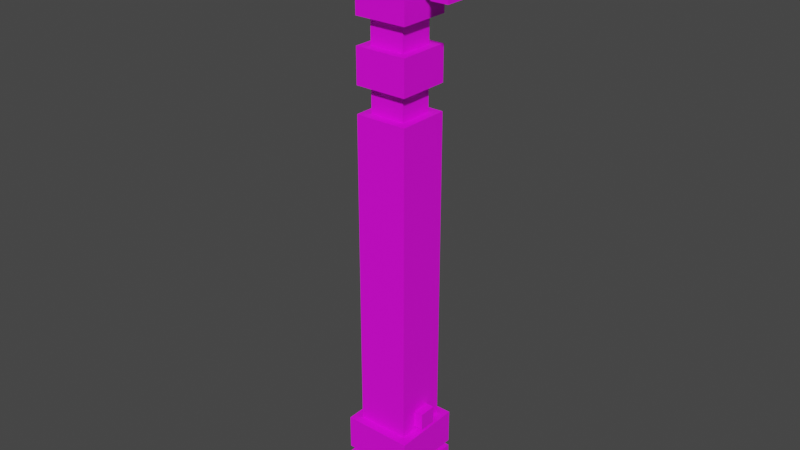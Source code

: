 # Source: v05.blend  (saved by Blender 2.92.15; exported with 4.5.12 LTS)
import bpy
from mathutils import Matrix  # noqa: F401  (used for matrix-valued properties, if any)

bpy.ops.wm.read_factory_settings(use_empty=True)
scene = bpy.context.scene
scene.name = 'Scene'

# ---- collections
col_collection = bpy.data.collections.new('Collection'); scene.collection.children.link(col_collection)

# ---- images (referenced by path relative to the original .blend; pixels are not part of the script)
import os
ASSET_DIR = os.environ.get("B2B_ASSET_DIR", "")  # directory of the original .blend (textures are referenced by path, not embedded)
HERE = os.path.dirname(os.path.abspath(__file__))  # packed textures are extracted next to this script under _unpacked/

def load_image(name, relpath, width, height, colorspace="sRGB"):
    """Load a texture the original file referenced (path relative to the .blend, or extracted next to this script)."""
    p = next((c for c in (os.path.join(HERE, relpath), os.path.join(ASSET_DIR, relpath)) if relpath and os.path.exists(c)), "")
    if p:
        img = bpy.data.images.load(p, check_existing=True)
        img.name = name
    else:  # same state as the original file: an image datablock whose file is absent (Cycles renders it pink)
        img = bpy.data.images.new(name, width, height)
        img.source = "FILE"
        img.filepath = "//" + (relpath or name)
    img.colorspace_settings.name = colorspace
    return img
img_malachorxlayout_png = load_image('malachorXlayout.png', 'malachorXlayout.png', 1024, 1024, 'sRGB')

# ---- materials (node trees are filled in below, after node groups)
mat_material_001 = bpy.data.materials.new('Material.001')
mat_material_001.use_transparent_shadow = False

# ---- material node trees
mat_material_001.use_nodes = True; mat_material_001.node_tree.nodes.clear()
_N = mat_material_001.node_tree.nodes; _L = mat_material_001.node_tree.links
n0 = _N.new('ShaderNodeBsdfPrincipled'); n0.name = 'Principled BSDF'; n0.location = (10, 300)
n0.distribution = 'GGX'
n0.subsurface_method = 'BURLEY'
n0.inputs[3].default_value = 1.45
n0.inputs[27].default_value = (0.0, 0.0, 0.0, 1.0)
n0.inputs[28].default_value = 1.0
n1 = _N.new('ShaderNodeOutputMaterial'); n1.name = 'Material Output'; n1.location = (300, 300)
n2 = _N.new('ShaderNodeTexImage'); n2.name = 'Image Texture'; n2.location = (-280, 280)
n2.image = img_malachorxlayout_png
n2.interpolation = 'Closest'
_L.new(n0.outputs[0], n1.inputs[0])
_L.new(n2.outputs[0], n0.inputs[0])
n1.is_active_output = True

# ---- world
world_world = bpy.data.worlds.new('World'); scene.world = world_world
world_world.use_nodes = True; world_world.node_tree.nodes.clear()
_N = world_world.node_tree.nodes; _L = world_world.node_tree.links
n0 = _N.new('ShaderNodeOutputWorld'); n0.name = 'World Output'; n0.location = (300, 300)
n1 = _N.new('ShaderNodeBackground'); n1.name = 'Background'; n1.location = (10, 300)
n1.inputs[0].default_value = (0.05088, 0.05088, 0.05088, 1.0)
_L.new(n1.outputs[0], n0.inputs[0])
n0.is_active_output = True
world_world.color = (0.05088, 0.05088, 0.05088)
world_world.use_sun_shadow = False
world_world.sun_shadow_jitter_overblur = 0.0

# ---- meshes
me_cube = bpy.data.meshes.new('Cube')
me_cube.from_pydata([(-0.15, -0.15, -0.6), (-0.15, -0.15, -0.1), (-0.15, 0.15, -0.6), (-0.15, 0.15, -0.1), (0.15, -0.15, -0.6), (0.15, -0.15, -0.1), (0.15, 0.15, -0.6), (0.15, 0.15, -0.1), (-0.3, -0.1, -0.4), (-0.3, -0.1, -0.2), (-0.3, 0.1, -0.4), (-0.3, 0.1, -0.2), (0.3, -0.1, -0.4), (0.3, -0.1, -0.2), (0.3, 0.1, -0.4), (0.3, 0.1, -0.2), (0.3, -0.15, -0.45), (0.3, -0.15, -0.15), (0.3, 0.15, -0.45), (0.3, 0.15, -0.15), (0.4, -0.15, -0.45), (0.4, -0.15, -0.15), (0.4, 0.15, -0.45), (0.4, 0.15, -0.15), (-0.4, -0.15, -0.45), (-0.4, -0.15, -0.15), (-0.4, 0.15, -0.45), (-0.4, 0.15, -0.15), (-0.3, -0.15, -0.45), (-0.3, -0.15, -0.15), (-0.3, 0.15, -0.45), (-0.3, 0.15, -0.15), (-0.1, -0.1, -0.1), (-0.1, -0.1, 0.0), (-0.1, 0.1, -0.1), (-0.1, 0.1, 0.0), (0.1, -0.1, -0.1), (0.1, -0.1, 0.0), (0.1, 0.1, -0.1), (0.1, 0.1, 0.0)], [], [(0, 1, 3, 2), (2, 3, 7, 6), (6, 7, 5, 4), (4, 5, 1, 0), (2, 6, 4, 0), (7, 3, 1, 5), (8, 9, 11, 10), (10, 11, 15, 14), (14, 15, 13, 12), (12, 13, 9, 8), (10, 14, 12, 8), (15, 11, 9, 13), (16, 17, 19, 18), (18, 19, 23, 22), (22, 23, 21, 20), (20, 21, 17, 16), (18, 22, 20, 16), (23, 19, 17, 21), (24, 25, 27, 26), (26, 27, 31, 30), (30, 31, 29, 28), (28, 29, 25, 24), (26, 30, 28, 24), (31, 27, 25, 29), (32, 33, 35, 34), (34, 35, 39, 38), (38, 39, 37, 36), (36, 37, 33, 32), (34, 38, 36, 32), (39, 35, 33, 37)])
_uv = me_cube.uv_layers.new(name='UVMap')
_uv.uv.foreach_set('vector', [0.1562, 0.7188, 0.2344, 0.7188, 0.2344, 0.7656, 0.1562, 0.7656, 0.2344, 0.8438, 0.2344, 0.7656, 0.2812, 0.7656, 0.2812, 0.8438, 0.3594, 0.7656, 0.2812, 0.7656, 0.2812, 0.7188, 0.3594, 0.7188, 0.2812, 0.6406, 0.2812, 0.7188, 0.2344, 0.7188, 0.2344, 0.6406, 0.2344, 0.5938, 0.2812, 0.5938, 0.2812, 0.6406, 0.2344, 0.6406, 0.2812, 0.7656, 0.2344, 0.7656, 0.2344, 0.7188, 0.2812, 0.7188, 0.375, 0.0, 0.625, 0.0, 0.625, 0.25, 0.375, 0.25, 0.0625, 0.5938, 0.0625, 0.5625, 0.1562, 0.5625, 0.1562, 0.5938, 0.375, 0.5, 0.625, 0.5, 0.625, 0.75, 0.375, 0.75, 0.1562, 0.625, 0.1562, 0.6562, 0.0625, 0.6562, 0.0625, 0.625, 0.0625, 0.5938, 0.1562, 0.5938, 0.1562, 0.625, 0.0625, 0.625, 0.1562, 0.6875, 0.0625, 0.6875, 0.0625, 0.6562, 0.1562, 0.6562, 0.3906, 0.8438, 0.3906, 0.8906, 0.3438, 0.8906, 0.3438, 0.8438, 0.3906, 0.7969, 0.3906, 0.75, 0.4062, 0.75, 0.4062, 0.7969, 0.4531, 0.8438, 0.4531, 0.8906, 0.4062, 0.8906, 0.4062, 0.8438, 0.4062, 0.8438, 0.4062, 0.8906, 0.3906, 0.8906, 0.3906, 0.8438, 0.3906, 0.7969, 0.4062, 0.7969, 0.4062, 0.8438, 0.3906, 0.8438, 0.4062, 0.9375, 0.3906, 0.9375, 0.3906, 0.8906, 0.4062, 0.8906, 0.1094, 0.8438, 0.1094, 0.8906, 0.0625, 0.8906, 0.0625, 0.8438, 0.1094, 0.7969, 0.1094, 0.75, 0.125, 0.75, 0.125, 0.7969, 0.1719, 0.8438, 0.1719, 0.8906, 0.125, 0.8906, 0.125, 0.8438, 0.125, 0.8438, 0.125, 0.8906, 0.1094, 0.8906, 0.1094, 0.8438, 0.1094, 0.7969, 0.125, 0.7969, 0.125, 0.8438, 0.1094, 0.8438, 0.125, 0.9375, 0.1094, 0.9375, 0.1094, 0.8906, 0.125, 0.8906, 0.2188, 0.8906, 0.2344, 0.8906, 0.2344, 0.9219, 0.2188, 0.9219, 0.2344, 0.9375, 0.2344, 0.9219, 0.2656, 0.9219, 0.2656, 0.9375, 0.2812, 0.9219, 0.2656, 0.9219, 0.2656, 0.8906, 0.2812, 0.8906, 0.2656, 0.875, 0.2656, 0.8906, 0.2344, 0.8906, 0.2344, 0.875, 0.125, 0.5, 0.375, 0.5, 0.375, 0.75, 0.125, 0.75, 0.2656, 0.9219, 0.2344, 0.9219, 0.2344, 0.8906, 0.2656, 0.8906])
me_cube.materials.append(mat_material_001)
me_cube.use_remesh_fix_poles = True
me_cube.use_remesh_preserve_attributes = False
me_cube.use_mirror_vertex_groups = False
me_cube.update()
me_cube_002 = bpy.data.meshes.new('Cube.002')
me_cube_002.from_pydata([(-0.1, -0.1, -1.192e-07), (-0.1, -0.1, 0.5), (-0.1, 0.1, -1.192e-07), (-0.1, 0.1, 0.5), (0.1, -0.1, -1.192e-07), (0.1, -0.1, 0.5), (0.1, 0.1, -1.192e-07), (0.1, 0.1, 0.5), (-0.15, -0.15, 0.1506), (-0.15, -0.15, 0.3506), (-0.15, 0.15, 0.1506), (-0.15, 0.15, 0.3506), (0.15, -0.15, 0.1506), (0.15, -0.15, 0.3506), (0.15, 0.15, 0.1506), (0.15, 0.15, 0.3506), (-0.15, -0.15, -1.7), (-0.15, -0.15, 0.0), (-0.15, 0.15, -1.7), (-0.15, 0.15, 0.0), (0.15, -0.15, -1.7), (0.15, -0.15, 0.0), (0.15, 0.15, -1.7), (0.15, 0.15, 0.0), (-0.2, -0.05, -1.15), (-0.2, -0.05, -1.05), (-0.2, 0.05, -1.15), (-0.2, 0.05, -1.05), (-0.15, -0.05, -1.15), (-0.15, -0.05, -1.05), (-0.15, 0.05, -1.15), (-0.15, 0.05, -1.05), (-0.2, -0.05, -1.35), (-0.2, -0.05, -1.25), (-0.2, 0.05, -1.35), (-0.2, 0.05, -1.25), (-0.15, -0.05, -1.35), (-0.15, -0.05, -1.25), (-0.15, 0.05, -1.35), (-0.15, 0.05, -1.25)], [], [(0, 1, 3, 2), (2, 3, 7, 6), (6, 7, 5, 4), (4, 5, 1, 0), (2, 6, 4, 0), (7, 3, 1, 5), (8, 9, 11, 10), (10, 11, 15, 14), (14, 15, 13, 12), (12, 13, 9, 8), (10, 14, 12, 8), (15, 11, 9, 13), (16, 17, 19, 18), (18, 19, 23, 22), (22, 23, 21, 20), (20, 21, 17, 16), (18, 22, 20, 16), (23, 19, 17, 21), (24, 25, 27, 26), (26, 27, 31, 30), (30, 31, 29, 28), (28, 29, 25, 24), (26, 30, 28, 24), (31, 27, 25, 29), (32, 33, 35, 34), (34, 35, 39, 38), (38, 39, 37, 36), (36, 37, 33, 32), (34, 38, 36, 32), (39, 35, 33, 37)])
_uv = me_cube_002.uv_layers.new(name='UVMap')
_uv.uv.foreach_set('vector', [0.8438, 0.8594, 0.8438, 0.9375, 0.8125, 0.9375, 0.8125, 0.8594, 0.9375, 0.8594, 0.9375, 0.9375, 0.9062, 0.9375, 0.9062, 0.8594, 0.9062, 0.8594, 0.9062, 0.9375, 0.875, 0.9375, 0.875, 0.8594, 0.875, 0.8594, 0.875, 0.9375, 0.8438, 0.9375, 0.8438, 0.8594, 0.125, 0.5, 0.375, 0.5, 0.375, 0.75, 0.125, 0.75, 0.625, 0.5, 0.875, 0.5, 0.875, 0.75, 0.625, 0.75, 0.6719, 0.8594, 0.7031, 0.8594, 0.7031, 0.9062, 0.6719, 0.9062, 0.7031, 0.9375, 0.7031, 0.9062, 0.75, 0.9062, 0.75, 0.9375, 0.7812, 0.9062, 0.75, 0.9062, 0.75, 0.8594, 0.7812, 0.8594, 0.75, 0.8281, 0.75, 0.8594, 0.7031, 0.8594, 0.7031, 0.8281, 0.7031, 0.7812, 0.75, 0.7812, 0.75, 0.8281, 0.7031, 0.8281, 0.75, 0.9062, 0.7031, 0.9062, 0.7031, 0.8594, 0.75, 0.8594, 0.3594, 0.5156, 0.625, 0.5156, 0.625, 0.5625, 0.3594, 0.5625, 0.625, 0.8281, 0.625, 0.5625, 0.6719, 0.5625, 0.6719, 0.8281, 0.9375, 0.5625, 0.6719, 0.5625, 0.6719, 0.5156, 0.9375, 0.5156, 0.6719, 0.25, 0.6719, 0.5156, 0.625, 0.5156, 0.625, 0.25, 0.125, 0.5, 0.375, 0.5, 0.375, 0.75, 0.125, 0.75, 0.6719, 0.5625, 0.625, 0.5625, 0.625, 0.5156, 0.6719, 0.5156, 0.5781, 0.375, 0.5781, 0.3906, 0.5625, 0.3906, 0.5625, 0.375, 0.5625, 0.375, 0.5625, 0.3906, 0.5469, 0.3906, 0.5469, 0.375, 0.375, 0.5, 0.625, 0.5, 0.625, 0.75, 0.375, 0.75, 0.5938, 0.375, 0.5938, 0.3906, 0.5781, 0.3906, 0.5781, 0.375, 0.5625, 0.375, 0.5625, 0.3594, 0.5781, 0.3594, 0.5781, 0.375, 0.5625, 0.4062, 0.5625, 0.3906, 0.5781, 0.3906, 0.5781, 0.4062, 0.5781, 0.2969, 0.5781, 0.3125, 0.5625, 0.3125, 0.5625, 0.2969, 0.5625, 0.2969, 0.5625, 0.3125, 0.5469, 0.3125, 0.5469, 0.2969, 0.375, 0.5, 0.625, 0.5, 0.625, 0.75, 0.375, 0.75, 0.5938, 0.2969, 0.5938, 0.3125, 0.5781, 0.3125, 0.5781, 0.2969, 0.5625, 0.2969, 0.5625, 0.2812, 0.5781, 0.2812, 0.5781, 0.2969, 0.5625, 0.3281, 0.5625, 0.3125, 0.5781, 0.3125, 0.5781, 0.3281])
me_cube_002.materials.append(mat_material_001)
me_cube_002.use_remesh_fix_poles = True
me_cube_002.use_remesh_preserve_attributes = False
me_cube_002.use_mirror_vertex_groups = False
me_cube_002.update()
me_cube_003 = bpy.data.meshes.new('Cube.003')
me_cube_003.from_pydata([(-0.15, -0.15, -0.4), (-0.15, -0.15, 0.2), (-0.15, 0.15, -0.4), (-0.15, 0.15, 0.2), (0.15, -0.15, -0.4), (0.15, -0.15, 0.2), (0.15, 0.15, -0.4), (0.15, 0.15, 0.2), (-0.2, -0.2, -0.1405), (-0.2, -0.2, 0.05947), (-0.2, 0.2, -0.1405), (-0.2, 0.2, 0.05947), (0.2, -0.2, -0.1405), (0.2, -0.2, 0.05947), (0.2, 0.2, -0.1405), (0.2, 0.2, 0.05947), (-0.2, -0.2, -0.376), (-0.2, -0.2, -0.176), (-0.2, 0.2, -0.376), (-0.2, 0.2, -0.176), (0.2, -0.2, -0.376), (0.2, -0.2, -0.176), (0.2, 0.2, -0.376), (0.2, 0.2, -0.176), (0.15, -0.05, 0.08038), (0.15, -0.05, 0.1804), (0.15, 0.05, 0.08038), (0.15, 0.05, 0.1804), (0.2, -0.05, 0.08038), (0.2, -0.05, 0.1804), (0.2, 0.05, 0.08038), (0.2, 0.05, 0.1804), (-0.05, -0.05, -0.45), (-0.05, -0.05, -0.4), (-0.05, 0.05, -0.45), (-0.05, 0.05, -0.4), (0.05, -0.05, -0.45), (0.05, -0.05, -0.4), (0.05, 0.05, -0.45), (0.05, 0.05, -0.4)], [], [(0, 1, 3, 2), (2, 3, 7, 6), (6, 7, 5, 4), (4, 5, 1, 0), (2, 6, 4, 0), (7, 3, 1, 5), (8, 9, 11, 10), (10, 11, 15, 14), (14, 15, 13, 12), (12, 13, 9, 8), (10, 14, 12, 8), (15, 11, 9, 13), (16, 17, 19, 18), (18, 19, 23, 22), (22, 23, 21, 20), (20, 21, 17, 16), (18, 22, 20, 16), (23, 19, 17, 21), (24, 25, 27, 26), (26, 27, 31, 30), (30, 31, 29, 28), (28, 29, 25, 24), (26, 30, 28, 24), (31, 27, 25, 29), (32, 33, 35, 34), (34, 35, 39, 38), (38, 39, 37, 36), (36, 37, 33, 32), (34, 38, 36, 32), (39, 35, 33, 37)])
_uv = me_cube_003.uv_layers.new(name='UVMap')
_uv.uv.foreach_set('vector', [0.1094, 0.1875, 0.1094, 0.2812, 0.0625, 0.2812, 0.0625, 0.1875, 0.25, 0.1875, 0.25, 0.2812, 0.2031, 0.2812, 0.2031, 0.1875, 0.2031, 0.1875, 0.2031, 0.2812, 0.1562, 0.2812, 0.1562, 0.1875, 0.1562, 0.1875, 0.1562, 0.2812, 0.1094, 0.2812, 0.1094, 0.1875, 0.1094, 0.1406, 0.1562, 0.1406, 0.1562, 0.1875, 0.1094, 0.1875, 0.625, 0.5, 0.875, 0.5, 0.875, 0.75, 0.625, 0.75, 0.2812, 0.375, 0.3125, 0.375, 0.3125, 0.4375, 0.2812, 0.4375, 0.3125, 0.4688, 0.3125, 0.4375, 0.375, 0.4375, 0.375, 0.4688, 0.4062, 0.4375, 0.375, 0.4375, 0.375, 0.375, 0.4062, 0.375, 0.375, 0.3438, 0.375, 0.375, 0.3125, 0.375, 0.3125, 0.3438, 0.3125, 0.2812, 0.375, 0.2812, 0.375, 0.3438, 0.3125, 0.3438, 0.375, 0.4375, 0.3125, 0.4375, 0.3125, 0.375, 0.375, 0.375, 0.2812, 0.1562, 0.3125, 0.1562, 0.3125, 0.2188, 0.2812, 0.2188, 0.3125, 0.25, 0.3125, 0.2188, 0.375, 0.2188, 0.375, 0.25, 0.4062, 0.2188, 0.375, 0.2188, 0.375, 0.1562, 0.4062, 0.1562, 0.375, 0.125, 0.375, 0.1562, 0.3125, 0.1562, 0.3125, 0.125, 0.3125, 0.0625, 0.375, 0.0625, 0.375, 0.125, 0.3125, 0.125, 0.375, 0.2188, 0.3125, 0.2188, 0.3125, 0.1562, 0.375, 0.1562, 0.375, 0.0, 0.625, 0.0, 0.625, 0.25, 0.375, 0.25, 0.25, 0.3281, 0.25, 0.3438, 0.2344, 0.3438, 0.2344, 0.3281, 0.2344, 0.3281, 0.2344, 0.3438, 0.2188, 0.3438, 0.2188, 0.3281, 0.2188, 0.3281, 0.2188, 0.3438, 0.2031, 0.3438, 0.2031, 0.3281, 0.2344, 0.3125, 0.2344, 0.3281, 0.2188, 0.3281, 0.2188, 0.3125, 0.2344, 0.3438, 0.2344, 0.3594, 0.2188, 0.3594, 0.2188, 0.3438, 0.125, 0.09375, 0.1094, 0.09375, 0.1094, 0.07812, 0.125, 0.07812, 0.125, 0.07812, 0.125, 0.0625, 0.1406, 0.0625, 0.1406, 0.07812, 0.1406, 0.07812, 0.1562, 0.07812, 0.1562, 0.09375, 0.1406, 0.09375, 0.1406, 0.09375, 0.1406, 0.1094, 0.125, 0.1094, 0.125, 0.09375, 0.125, 0.07812, 0.1406, 0.07812, 0.1406, 0.09375, 0.125, 0.09375, 0.625, 0.5, 0.875, 0.5, 0.875, 0.75, 0.625, 0.75])
me_cube_003.materials.append(mat_material_001)
me_cube_003.use_remesh_fix_poles = True
me_cube_003.use_remesh_preserve_attributes = False
me_cube_003.use_mirror_vertex_groups = False
me_cube_003.update()

# ---- objects
ob_empty = bpy.data.objects.new('Empty', None)
ob_emitter = bpy.data.objects.new('emitter', me_cube)
ob_body = bpy.data.objects.new('body', me_cube_002)
ob_pommel = bpy.data.objects.new('pommel', me_cube_003)

# ---- transforms, parenting, visibility, modifiers, constraints
ob_empty.location = (0.04558, 22.31, -1.6)
ob_empty.rotation_euler = (1.571, -0.8137, 0.0)
ob_empty.scale = (0.6211, 0.6211, 0.6211)
ob_empty.empty_display_type = 'IMAGE'
ob_empty.empty_display_size = 5.0
ob_empty.lineart.crease_threshold = 0.0
ob_emitter.location = (0.0, 0.0, 0.0)
ob_emitter.lineart.crease_threshold = 0.0
ob_body.location = (0.0, 0.0, -1.1)
ob_body.lineart.crease_threshold = 0.0
ob_pommel.location = (0.0, 0.0, -3.0)
ob_pommel.lineart.crease_threshold = 0.0

# ---- collection membership
col_collection.objects.link(ob_empty)
col_collection.objects.link(ob_emitter)
col_collection.objects.link(ob_body)
col_collection.objects.link(ob_pommel)

# ---- scene / render settings (as saved in the file)
scene.frame_start = 1; scene.frame_end = 250; scene.frame_set(1)
scene.render.engine = 'BLENDER_EEVEE_NEXT'
scene.cycles.use_denoising = False
scene.cycles.samples = 128
scene.cycles.sampling_pattern = 'TABULATED_SOBOL'
scene.cycles.use_adaptive_sampling = False
scene.cycles.use_light_tree = False
scene.view_settings.view_transform = 'Filmic'
bpy.context.view_layer.update()

# ---- added for rendering (the .blend has no active camera and no usable light): camera, sun
cam_auto = bpy.data.cameras.new('AutoCamera')
cam_auto.lens = 50.0
cam_auto.sensor_width = 36.0
cam_auto.clip_end = 1000.0
ob_auto_camera = bpy.data.objects.new('AutoCamera', cam_auto)
scene.collection.objects.link(ob_auto_camera)
ob_auto_camera.location = (3.29755, -3.95706, 0.913042)
ob_auto_camera.rotation_euler = (1.09748, -7.21219e-08, 0.694738)
scene.camera = ob_auto_camera
light_auto_sun = bpy.data.lights.new('AutoSun', 'SUN')
light_auto_sun.energy = 3.0
light_auto_sun.angle = 0.0523599
ob_auto_sun = bpy.data.objects.new('AutoSun', light_auto_sun)
scene.collection.objects.link(ob_auto_sun)
ob_auto_sun.rotation_euler = (0.872665, 0.174533, 0.523599)
bpy.context.view_layer.update()
